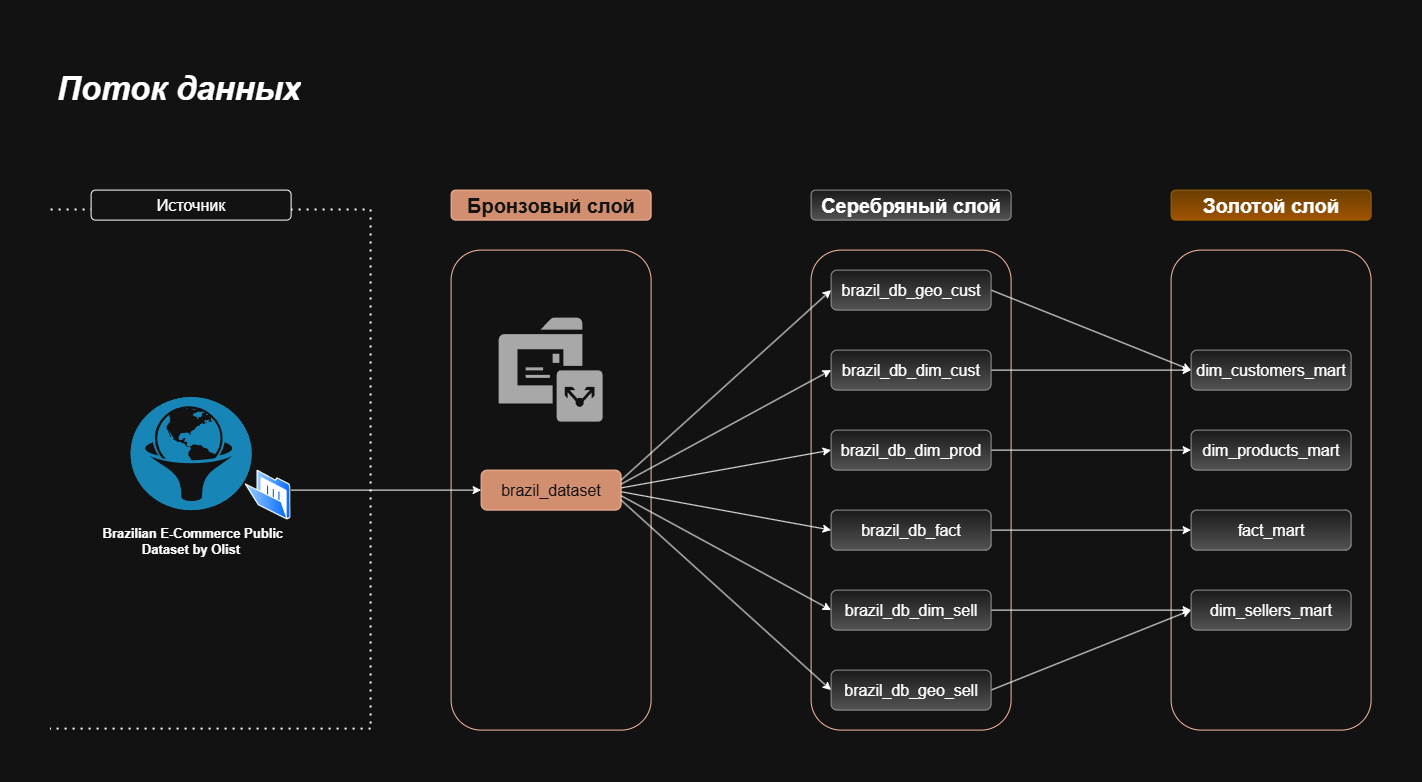

The diagram above was exported from draw.io. Its source (the exported page's mxGraphModel, read from the mxfile embedded in the PNG):
<mxGraphModel dx="2357" dy="1402" grid="0" gridSize="10" guides="1" tooltips="1" connect="1" arrows="1" fold="1" page="0" pageScale="1" pageWidth="2339" pageHeight="3300" background="light-dark(#ffffff, #121212)" math="0" shadow="0">
  <root>
    <mxCell id="0" />
    <mxCell id="1" parent="0" />
    <mxCell id="W6Eh91EzOkSRmABE3nF8-46" edge="1" parent="1" style="endArrow=none;dashed=1;html=1;dashPattern=1 3;strokeWidth=2;rounded=0;edgeStyle=orthogonalEdgeStyle;" value="&lt;div&gt;&lt;br/&gt;&lt;/div&gt;">
      <mxGeometry height="50" relative="1" width="50" x="0.02" y="-160" as="geometry">
        <mxPoint as="offset" />
        <mxPoint y="160" as="sourcePoint" />
        <mxPoint x="320" y="680" as="targetPoint" />
      </mxGeometry>
    </mxCell>
    <mxCell id="W6Eh91EzOkSRmABE3nF8-12" parent="1" style="rounded=1;whiteSpace=wrap;html=1;fillColor=none;fontColor=#ffffff;strokeColor=#6D1F00;" value="&lt;font style=&quot;font-size: 16px;&quot;&gt;Bronze Layer&lt;/font&gt;" vertex="1">
      <mxGeometry height="480" width="200" x="1120" y="200" as="geometry" />
    </mxCell>
    <mxCell id="W6Eh91EzOkSRmABE3nF8-11" parent="1" style="rounded=1;whiteSpace=wrap;html=1;fillColor=none;fontColor=#ffffff;strokeColor=#6D1F00;" value="&lt;font style=&quot;font-size: 16px;&quot;&gt;Bronze Layer&lt;/font&gt;" vertex="1">
      <mxGeometry height="480" width="200" x="760" y="200" as="geometry" />
    </mxCell>
    <mxCell id="W6Eh91EzOkSRmABE3nF8-10" parent="1" style="rounded=1;whiteSpace=wrap;html=1;fillColor=none;fontColor=#ffffff;strokeColor=#6D1F00;" value="&lt;font style=&quot;font-size: 16px;&quot;&gt;Bronze Layer&lt;/font&gt;" vertex="1">
      <mxGeometry height="480" width="200" x="400" y="200" as="geometry" />
    </mxCell>
    <mxCell id="W6Eh91EzOkSRmABE3nF8-1" parent="1" style="rounded=1;whiteSpace=wrap;html=1;fillColor=#a0522d;fontColor=#ffffff;strokeColor=#6D1F00;" value="&lt;font style=&quot;font-size: 20px;&quot;&gt;&lt;b style=&quot;&quot;&gt;Бронзовый слой&lt;/b&gt;&lt;/font&gt;" vertex="1">
      <mxGeometry height="30" width="200" x="400" y="140" as="geometry" />
    </mxCell>
    <mxCell id="W6Eh91EzOkSRmABE3nF8-3" parent="1" style="rounded=1;whiteSpace=wrap;html=1;fillColor=#f5f5f5;strokeColor=#666666;gradientColor=#b3b3b3;" value="&lt;font style=&quot;font-size: 20px;&quot;&gt;&lt;b style=&quot;&quot;&gt;Серебряный слой&lt;/b&gt;&lt;/font&gt;" vertex="1">
      <mxGeometry height="30" width="200" x="760" y="140" as="geometry" />
    </mxCell>
    <mxCell id="W6Eh91EzOkSRmABE3nF8-4" parent="1" style="rounded=1;whiteSpace=wrap;html=1;fillColor=#ffcd28;strokeColor=#d79b00;gradientColor=#ffa500;" value="&lt;font style=&quot;font-size: 20px;&quot;&gt;&lt;b style=&quot;&quot;&gt;Золотой слой&lt;/b&gt;&lt;/font&gt;" vertex="1">
      <mxGeometry height="30" width="200" x="1120" y="140" as="geometry" />
    </mxCell>
    <mxCell id="W6Eh91EzOkSRmABE3nF8-5" parent="1" style="rounded=1;whiteSpace=wrap;html=1;" value="&lt;font style=&quot;font-size: 16px;&quot;&gt;Источник&lt;/font&gt;" vertex="1">
      <mxGeometry height="30" width="200" x="40" y="140" as="geometry" />
    </mxCell>
    <mxCell id="W6Eh91EzOkSRmABE3nF8-14" parent="1" style="rounded=1;whiteSpace=wrap;html=1;fillColor=#a0522d;fontColor=#ffffff;strokeColor=#6D1F00;" value="&lt;font style=&quot;font-size: 16px;&quot;&gt;brazil_dataset&lt;/font&gt;" vertex="1">
      <mxGeometry height="40" width="140" x="430" y="420" as="geometry" />
    </mxCell>
    <mxCell id="tr4o17Bg78kMSPbS6qAN-2" edge="1" parent="1" source="W6Eh91EzOkSRmABE3nF8-15" style="rounded=0;orthogonalLoop=1;jettySize=auto;html=1;exitX=1;exitY=0.5;exitDx=0;exitDy=0;entryX=0;entryY=0.5;entryDx=0;entryDy=0;jumpStyle=gap;" target="W6Eh91EzOkSRmABE3nF8-22">
      <mxGeometry relative="1" as="geometry">
        <mxPoint x="1060" y="300" as="targetPoint" />
      </mxGeometry>
    </mxCell>
    <mxCell id="W6Eh91EzOkSRmABE3nF8-15" parent="1" style="rounded=1;whiteSpace=wrap;html=1;fillColor=#f5f5f5;gradientColor=#b3b3b3;strokeColor=#666666;" value="&lt;font style=&quot;font-size: 16px;&quot;&gt;brazil_db_dim_cust&lt;/font&gt;" vertex="1">
      <mxGeometry height="40" width="160" x="780" y="300" as="geometry" />
    </mxCell>
    <mxCell id="tr4o17Bg78kMSPbS6qAN-6" edge="1" parent="1" source="W6Eh91EzOkSRmABE3nF8-16" style="rounded=0;orthogonalLoop=1;jettySize=auto;html=1;exitX=1;exitY=0.5;exitDx=0;exitDy=0;entryX=0;entryY=0.5;entryDx=0;entryDy=0;jumpStyle=gap;" target="W6Eh91EzOkSRmABE3nF8-23">
      <mxGeometry relative="1" as="geometry" />
    </mxCell>
    <mxCell id="W6Eh91EzOkSRmABE3nF8-16" parent="1" style="rounded=1;whiteSpace=wrap;html=1;fillColor=#f5f5f5;gradientColor=#b3b3b3;strokeColor=#666666;" value="&lt;font style=&quot;font-size: 16px;&quot;&gt;brazil_db_dim_prod&lt;/font&gt;" vertex="1">
      <mxGeometry height="40" width="160" x="780" y="380" as="geometry" />
    </mxCell>
    <mxCell id="tr4o17Bg78kMSPbS6qAN-4" edge="1" parent="1" source="W6Eh91EzOkSRmABE3nF8-17" style="rounded=0;orthogonalLoop=1;jettySize=auto;html=1;exitX=1;exitY=0.5;exitDx=0;exitDy=0;jumpStyle=gap;" target="W6Eh91EzOkSRmABE3nF8-25">
      <mxGeometry relative="1" as="geometry" />
    </mxCell>
    <mxCell id="W6Eh91EzOkSRmABE3nF8-17" parent="1" style="rounded=1;whiteSpace=wrap;html=1;fillColor=#f5f5f5;gradientColor=#b3b3b3;strokeColor=#666666;" value="&lt;font style=&quot;font-size: 16px;&quot;&gt;brazil_db_dim_sell&lt;/font&gt;" vertex="1">
      <mxGeometry height="40" width="160" x="780" y="540" as="geometry" />
    </mxCell>
    <mxCell id="tr4o17Bg78kMSPbS6qAN-7" edge="1" parent="1" source="W6Eh91EzOkSRmABE3nF8-18" style="rounded=0;orthogonalLoop=1;jettySize=auto;html=1;exitX=1;exitY=0.5;exitDx=0;exitDy=0;entryX=0;entryY=0.5;entryDx=0;entryDy=0;jumpStyle=gap;" target="W6Eh91EzOkSRmABE3nF8-24">
      <mxGeometry relative="1" as="geometry" />
    </mxCell>
    <mxCell id="W6Eh91EzOkSRmABE3nF8-18" parent="1" style="rounded=1;whiteSpace=wrap;html=1;fillColor=#f5f5f5;gradientColor=#b3b3b3;strokeColor=#666666;" value="&lt;font style=&quot;font-size: 16px;&quot;&gt;brazil_db_fact&lt;/font&gt;" vertex="1">
      <mxGeometry height="40" width="160" x="780" y="460" as="geometry" />
    </mxCell>
    <mxCell id="tr4o17Bg78kMSPbS6qAN-3" edge="1" parent="1" source="W6Eh91EzOkSRmABE3nF8-19" style="rounded=0;orthogonalLoop=1;jettySize=auto;html=1;exitX=1;exitY=0.5;exitDx=0;exitDy=0;entryX=0;entryY=0.5;entryDx=0;entryDy=0;jumpStyle=gap;" target="W6Eh91EzOkSRmABE3nF8-22">
      <mxGeometry relative="1" as="geometry" />
    </mxCell>
    <mxCell id="W6Eh91EzOkSRmABE3nF8-19" parent="1" style="rounded=1;whiteSpace=wrap;html=1;fillColor=#f5f5f5;gradientColor=#b3b3b3;strokeColor=#666666;" value="&lt;font style=&quot;font-size: 16px;&quot;&gt;brazil_db_geo_cust&lt;/font&gt;" vertex="1">
      <mxGeometry height="40" width="160" x="780" y="220" as="geometry" />
    </mxCell>
    <mxCell id="tr4o17Bg78kMSPbS6qAN-5" edge="1" parent="1" source="W6Eh91EzOkSRmABE3nF8-20" style="rounded=0;orthogonalLoop=1;jettySize=auto;html=1;exitX=1;exitY=0.5;exitDx=0;exitDy=0;entryX=0;entryY=0.5;entryDx=0;entryDy=0;jumpStyle=gap;" target="W6Eh91EzOkSRmABE3nF8-25">
      <mxGeometry relative="1" as="geometry" />
    </mxCell>
    <mxCell id="W6Eh91EzOkSRmABE3nF8-20" parent="1" style="rounded=1;whiteSpace=wrap;html=1;fillColor=#f5f5f5;gradientColor=#b3b3b3;strokeColor=#666666;" value="&lt;font style=&quot;font-size: 16px;&quot;&gt;brazil_db_geo_sell&lt;/font&gt;" vertex="1">
      <mxGeometry height="40" width="160" x="780" y="620" as="geometry" />
    </mxCell>
    <mxCell id="W6Eh91EzOkSRmABE3nF8-22" parent="1" style="rounded=1;whiteSpace=wrap;html=1;fillColor=#f5f5f5;gradientColor=#b3b3b3;strokeColor=#666666;" value="&lt;span style=&quot;font-size: 16px;&quot;&gt;dim_customers_mart&lt;/span&gt;" vertex="1">
      <mxGeometry height="40" width="160" x="1140" y="300" as="geometry" />
    </mxCell>
    <mxCell id="W6Eh91EzOkSRmABE3nF8-23" parent="1" style="rounded=1;whiteSpace=wrap;html=1;fillColor=#f5f5f5;gradientColor=#b3b3b3;strokeColor=#666666;" value="&lt;span style=&quot;font-size: 16px;&quot;&gt;dim_products_mart&lt;/span&gt;" vertex="1">
      <mxGeometry height="40" width="160" x="1140" y="380" as="geometry" />
    </mxCell>
    <mxCell id="W6Eh91EzOkSRmABE3nF8-24" parent="1" style="rounded=1;whiteSpace=wrap;html=1;fillColor=#f5f5f5;gradientColor=#b3b3b3;strokeColor=#666666;" value="&lt;span style=&quot;font-size: 16px;&quot;&gt;fact_mart&lt;/span&gt;" vertex="1">
      <mxGeometry height="40" width="160" x="1140" y="460" as="geometry" />
    </mxCell>
    <mxCell id="W6Eh91EzOkSRmABE3nF8-25" parent="1" style="rounded=1;whiteSpace=wrap;html=1;fillColor=#f5f5f5;gradientColor=#b3b3b3;strokeColor=#666666;" value="&lt;span style=&quot;font-size: 16px;&quot;&gt;dim_sellers_mart&lt;/span&gt;" vertex="1">
      <mxGeometry height="40" width="160" x="1140" y="540" as="geometry" />
    </mxCell>
    <mxCell id="W6Eh91EzOkSRmABE3nF8-28" edge="1" parent="1" source="W6Eh91EzOkSRmABE3nF8-14" style="endArrow=classic;html=1;rounded=0;exitX=1.001;exitY=0.349;exitDx=0;exitDy=0;entryX=0;entryY=0.5;entryDx=0;entryDy=0;exitPerimeter=0;" target="W6Eh91EzOkSRmABE3nF8-15" value="">
      <mxGeometry height="50" relative="1" width="50" as="geometry">
        <mxPoint x="690" y="390" as="sourcePoint" />
        <mxPoint x="740" y="340" as="targetPoint" />
      </mxGeometry>
    </mxCell>
    <mxCell id="W6Eh91EzOkSRmABE3nF8-29" edge="1" parent="1" source="W6Eh91EzOkSRmABE3nF8-14" style="endArrow=classic;html=1;rounded=0;exitX=1.003;exitY=0.443;exitDx=0;exitDy=0;entryX=0;entryY=0.5;entryDx=0;entryDy=0;exitPerimeter=0;" target="W6Eh91EzOkSRmABE3nF8-16" value="">
      <mxGeometry height="50" relative="1" width="50" as="geometry">
        <mxPoint x="610" y="570" as="sourcePoint" />
        <mxPoint x="745" y="370" as="targetPoint" />
      </mxGeometry>
    </mxCell>
    <mxCell id="W6Eh91EzOkSRmABE3nF8-30" edge="1" parent="1" source="W6Eh91EzOkSRmABE3nF8-14" style="endArrow=classic;html=1;rounded=0;entryX=0;entryY=0.5;entryDx=0;entryDy=0;exitX=1.001;exitY=0.642;exitDx=0;exitDy=0;exitPerimeter=0;" target="W6Eh91EzOkSRmABE3nF8-17" value="">
      <mxGeometry height="50" relative="1" width="50" as="geometry">
        <mxPoint x="570.14" y="437.62" as="sourcePoint" />
        <mxPoint x="795" y="440" as="targetPoint" />
      </mxGeometry>
    </mxCell>
    <mxCell id="W6Eh91EzOkSRmABE3nF8-32" edge="1" parent="1" source="W6Eh91EzOkSRmABE3nF8-14" style="endArrow=classic;html=1;rounded=0;exitX=1.003;exitY=0.543;exitDx=0;exitDy=0;entryX=0;entryY=0.5;entryDx=0;entryDy=0;exitPerimeter=0;" target="W6Eh91EzOkSRmABE3nF8-18" value="">
      <mxGeometry height="50" relative="1" width="50" as="geometry">
        <mxPoint x="610" y="620" as="sourcePoint" />
        <mxPoint x="745" y="580" as="targetPoint" />
      </mxGeometry>
    </mxCell>
    <mxCell id="W6Eh91EzOkSRmABE3nF8-33" edge="1" parent="1" source="W6Eh91EzOkSRmABE3nF8-14" style="endArrow=classic;html=1;rounded=0;entryX=0;entryY=0.5;entryDx=0;entryDy=0;exitX=1;exitY=0.25;exitDx=0;exitDy=0;" target="W6Eh91EzOkSRmABE3nF8-19" value="">
      <mxGeometry height="50" relative="1" width="50" as="geometry">
        <mxPoint x="570.31" y="433.76" as="sourcePoint" />
        <mxPoint x="675" y="460" as="targetPoint" />
      </mxGeometry>
    </mxCell>
    <mxCell id="W6Eh91EzOkSRmABE3nF8-34" edge="1" parent="1" source="W6Eh91EzOkSRmABE3nF8-14" style="endArrow=classic;html=1;rounded=0;exitX=1;exitY=0.75;exitDx=0;exitDy=0;entryX=0;entryY=0.5;entryDx=0;entryDy=0;" target="W6Eh91EzOkSRmABE3nF8-20" value="">
      <mxGeometry height="50" relative="1" width="50" as="geometry">
        <mxPoint x="600" y="620" as="sourcePoint" />
        <mxPoint x="735" y="580" as="targetPoint" />
      </mxGeometry>
    </mxCell>
    <mxCell id="W6Eh91EzOkSRmABE3nF8-49" edge="1" parent="1" style="endArrow=none;dashed=1;html=1;dashPattern=1 3;strokeWidth=2;rounded=0;" value="">
      <mxGeometry height="50" relative="1" width="50" as="geometry">
        <mxPoint x="320" y="679" as="sourcePoint" />
        <mxPoint y="679" as="targetPoint" />
      </mxGeometry>
    </mxCell>
    <mxCell id="W6Eh91EzOkSRmABE3nF8-51" edge="1" parent="1" style="endArrow=classic;html=1;rounded=0;exitX=1;exitY=0.5;exitDx=0;exitDy=0;entryX=0;entryY=0.5;entryDx=0;entryDy=0;" target="W6Eh91EzOkSRmABE3nF8-14" value="">
      <mxGeometry height="50" relative="1" width="50" as="geometry">
        <mxPoint x="240" y="440" as="sourcePoint" />
        <mxPoint x="360" y="430" as="targetPoint" />
      </mxGeometry>
    </mxCell>
    <mxCell id="W6Eh91EzOkSRmABE3nF8-52" parent="1" style="text;strokeColor=none;fillColor=none;align=left;verticalAlign=middle;spacingLeft=4;spacingRight=4;overflow=hidden;points=[[0,0.5],[1,0.5]];portConstraint=eastwest;rotatable=0;whiteSpace=wrap;html=1;" value="&lt;h1&gt;&lt;span style=&quot;font-size: 33px;&quot;&gt;&lt;i&gt;Поток данных&lt;/i&gt;&lt;/span&gt;&lt;/h1&gt;" vertex="1">
      <mxGeometry height="70" width="484" as="geometry" />
    </mxCell>
    <mxCell id="W6Eh91EzOkSRmABE3nF8-53" parent="1" style="image;aspect=fixed;perimeter=ellipsePerimeter;html=1;align=center;shadow=0;dashed=0;spacingTop=3;image=img/lib/active_directory/folder_open.svg;" value="" vertex="1">
      <mxGeometry height="50" width="46" x="194" y="420" as="geometry" />
    </mxCell>
    <mxCell id="W6Eh91EzOkSRmABE3nF8-54" parent="1" style="text;strokeColor=none;fillColor=none;align=center;verticalAlign=middle;spacingLeft=4;spacingRight=4;overflow=hidden;points=[[0,0.5],[1,0.5]];portConstraint=eastwest;rotatable=0;whiteSpace=wrap;html=1;" value="&lt;span style=&quot;font-weight: 600;&quot;&gt;&lt;font style=&quot;font-size: 13px;&quot;&gt;&amp;nbsp;Brazilian E-Commerce Public Dataset by Olist&lt;/font&gt;&lt;/span&gt;" vertex="1">
      <mxGeometry height="62" width="200" x="40" y="460" as="geometry" />
    </mxCell>
    <mxCell id="W6Eh91EzOkSRmABE3nF8-56" parent="1" style="fillColor=#28A8E0;verticalLabelPosition=bottom;sketch=0;html=1;strokeColor=#ffffff;verticalAlign=top;align=center;points=[[0.145,0.145,0],[0.5,0,0],[0.855,0.145,0],[1,0.5,0],[0.855,0.855,0],[0.5,1,0],[0.145,0.855,0],[0,0.5,0]];pointerEvents=1;shape=mxgraph.cisco_safe.compositeIcon;bgIcon=ellipse;resIcon=mxgraph.cisco_safe.capability.web_reputation_filtering_dcs;" value="" vertex="1">
      <mxGeometry height="113" width="121" x="79.5" y="347" as="geometry" />
    </mxCell>
    <mxCell id="tr4o17Bg78kMSPbS6qAN-16" parent="1" style="sketch=0;pointerEvents=1;shadow=0;dashed=0;html=1;strokeColor=none;fillColor=#505050;labelPosition=center;verticalLabelPosition=bottom;verticalAlign=top;outlineConnect=0;align=center;shape=mxgraph.office.communications.mail_enabled_public_folder;" value="" vertex="1">
      <mxGeometry height="104" width="104" x="448" y="268" as="geometry" />
    </mxCell>
  </root>
</mxGraphModel>